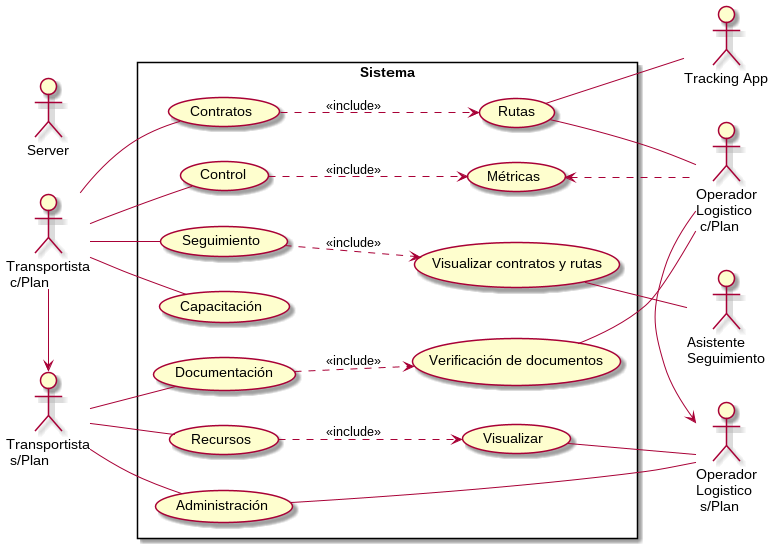

The diagram above was rendered by PlantUML. Its source (embedded in the PNG):
@startuml
left to right direction
actor "Server" as serve
actor "Transportista\n c/Plan" as transcp
actor "Transportista\n s/Plan" as transsp
transcp -> transsp
actor "Operador\nLogistico\n c/Plan" as opercp
actor "Operador\nLogistico\n s/Plan" as opersp
opercp -> opersp
' actor "Courrier" as courr
' actor "Admin" as admin
actor "Asistente\nSeguimiento" as asiss
actor "Tracking App" as trackapp
rectangle Sistema {
    usecase "Administración" as UC0
    usecase "Recursos" as UC1
    usecase "Visualizar" as UC8
    UC1 ..> UC8 : <<include>>
    usecase "Contratos" as UC2
    usecase "Control" as UC3
    usecase "Seguimiento" as UC4
    usecase "Documentación" as UC5
    usecase "Verificación de documentos" as UC6
    UC5 ..> UC6 : <<include>>
    usecase "Capacitación" as UC7
    usecase "Rutas" as UC9
    usecase "Visualizar contratos y rutas" as UC10
    UC4 ..> UC10 : <<include>>
    usecase "Métricas" as UC11
    UC3 ..> UC11 : <<include>>
    UC11 <.. opercp
    UC10 -- asiss
    UC2 ..> UC9 : <<include>>
    UC6 -- opercp
    UC8 -- opersp
    UC9 -- opercp
    transsp -- UC0
    opersp -- UC0
    transsp -- UC1
    transcp -- UC3
    transcp -- UC2
    transcp -- UC4
    transsp -- UC5
    transcp -- UC7
    UC9 -- trackapp
    ' trans -- UC2
    ' courr -- UC2
    ' trans -- UC3
    ' courr -- UC3
    ' trans -- UC4
    ' asiss -- UC4
    ' trans -- UC5
    ' trans -- UC7
    ' courr -- UC7
    ' courr -- UC3
    ' oper -- UC4
    ' admin -- UC3
    }
@enduml